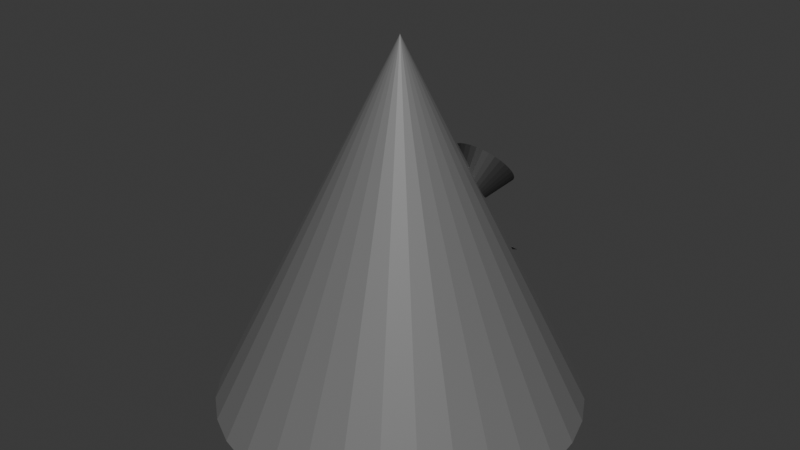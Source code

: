 # Source: cone.blend  (saved by Blender 4.2.66; exported with 4.5.12 LTS)
import bpy
from mathutils import Matrix  # noqa: F401  (used for matrix-valued properties, if any)

bpy.ops.wm.read_factory_settings(use_empty=True)
scene = bpy.context.scene
scene.name = 'Scene'

# ---- collections
col_collection = bpy.data.collections.new('Collection'); scene.collection.children.link(col_collection)

# ---- materials (node trees are filled in below, after node groups)
mat_conebody = bpy.data.materials.new('ConeBody')
mat_coneeyemouth = bpy.data.materials.new('ConeEyeMouth')

# ---- material node trees
mat_conebody.use_nodes = True; mat_conebody.node_tree.nodes.clear()
_N = mat_conebody.node_tree.nodes; _L = mat_conebody.node_tree.links
n0 = _N.new('ShaderNodeBsdfPrincipled'); n0.name = 'Principled BSDF'; n0.location = (10, 300)
n0.inputs[0].default_value = (0.1607, 0.1607, 0.1607, 1.0)
n1 = _N.new('ShaderNodeOutputMaterial'); n1.name = 'Material Output'; n1.location = (300, 300)
_L.new(n0.outputs[0], n1.inputs[0])
n1.is_active_output = True
mat_coneeyemouth.use_nodes = True; mat_coneeyemouth.node_tree.nodes.clear()
_N = mat_coneeyemouth.node_tree.nodes; _L = mat_coneeyemouth.node_tree.links
n0 = _N.new('ShaderNodeBsdfPrincipled'); n0.name = 'Principled BSDF'; n0.location = (10, 300)
n0.inputs[0].default_value = (0.02934, 0.02934, 0.02934, 1.0)
n1 = _N.new('ShaderNodeOutputMaterial'); n1.name = 'Material Output'; n1.location = (300, 300)
_L.new(n0.outputs[0], n1.inputs[0])
n1.is_active_output = True

# ---- world
world_world = bpy.data.worlds.new('World'); scene.world = world_world
world_world.use_nodes = True; world_world.node_tree.nodes.clear()
_N = world_world.node_tree.nodes; _L = world_world.node_tree.links
n0 = _N.new('ShaderNodeOutputWorld'); n0.name = 'World Output'; n0.location = (300, 300)
n1 = _N.new('ShaderNodeBackground'); n1.name = 'Background'; n1.location = (10, 300)
n1.inputs[0].default_value = (0.05088, 0.05088, 0.05088, 1.0)
_L.new(n1.outputs[0], n0.inputs[0])
n0.is_active_output = True
world_world.color = (0.05088, 0.05088, 0.05088)
world_world.sun_shadow_jitter_overblur = 0.0

# ---- meshes
me_cone = bpy.data.meshes.new('Cone')
me_cone.from_pydata([(0.0, 0.0, 0.0), (0.0, 1.0, 0.0), (0.1951, 0.9808, 0.0), (0.3827, 0.9239, 0.0), (0.5556, 0.8315, 0.0), (0.7071, 0.7071, 0.0), (0.8315, 0.5556, 0.0), (0.9239, 0.3827, 0.0), (0.9808, 0.1951, 0.0), (1.0, 0.0, 0.0), (0.9808, -0.1951, 0.0), (0.9239, -0.3827, 0.0), (0.8315, -0.5556, 0.0), (0.7071, -0.7071, 0.0), (0.5556, -0.8315, 0.0), (0.3827, -0.9239, 0.0), (0.1951, -0.9808, 0.0), (0.0, -1.0, 0.0), (-0.1951, -0.9808, 0.0), (-0.3827, -0.9239, 0.0), (-0.5556, -0.8315, 0.0), (-0.7071, -0.7071, 0.0), (-0.8315, -0.5556, 0.0), (-0.9239, -0.3827, 0.0), (-0.9808, -0.1951, 0.0), (-1.0, 0.0, 0.0), (-0.9808, 0.1951, 0.0), (-0.9239, 0.3827, 0.0), (-0.8315, 0.5556, 0.0), (-0.7071, 0.7071, 0.0), (-0.5556, 0.8315, 0.0), (-0.3827, 0.9239, 0.0), (-0.1951, 0.9808, 0.0), (0.0, 0.0, 2.0)], [], [(0, 1, 2), (1, 33, 2), (0, 2, 3), (2, 33, 3), (0, 3, 4), (3, 33, 4), (0, 4, 5), (4, 33, 5), (0, 5, 6), (5, 33, 6), (0, 6, 7), (6, 33, 7), (0, 7, 8), (7, 33, 8), (0, 8, 9), (8, 33, 9), (0, 9, 10), (9, 33, 10), (0, 10, 11), (10, 33, 11), (0, 11, 12), (11, 33, 12), (0, 12, 13), (12, 33, 13), (0, 13, 14), (13, 33, 14), (0, 14, 15), (14, 33, 15), (0, 15, 16), (15, 33, 16), (0, 16, 17), (16, 33, 17), (0, 17, 18), (17, 33, 18), (0, 18, 19), (18, 33, 19), (0, 19, 20), (19, 33, 20), (0, 20, 21), (20, 33, 21), (0, 21, 22), (21, 33, 22), (0, 22, 23), (22, 33, 23), (0, 23, 24), (23, 33, 24), (0, 24, 25), (24, 33, 25), (0, 25, 26), (25, 33, 26), (0, 26, 27), (26, 33, 27), (0, 27, 28), (27, 33, 28), (0, 28, 29), (28, 33, 29), (0, 29, 30), (29, 33, 30), (0, 30, 31), (30, 33, 31), (0, 31, 32), (31, 33, 32), (0, 32, 1), (32, 33, 1)])
_uv = me_cone.uv_layers.new(name='UVMap')
_uv.uv.foreach_set('vector', [0.75, 0.25, 0.75, 0.49, 0.7968, 0.4854, 0.25, 0.49, 0.25, 0.25, 0.2968, 0.4854, 0.75, 0.25, 0.7968, 0.4854, 0.8418, 0.4717, 0.2968, 0.4854, 0.25, 0.25, 0.3418, 0.4717, 0.75, 0.25, 0.8418, 0.4717, 0.8833, 0.4496, 0.3418, 0.4717, 0.25, 0.25, 0.3833, 0.4496, 0.75, 0.25, 0.8833, 0.4496, 0.9197, 0.4197, 0.3833, 0.4496, 0.25, 0.25, 0.4197, 0.4197, 0.75, 0.25, 0.9197, 0.4197, 0.9496, 0.3833, 0.4197, 0.4197, 0.25, 0.25, 0.4496, 0.3833, 0.75, 0.25, 0.9496, 0.3833, 0.9717, 0.3418, 0.4496, 0.3833, 0.25, 0.25, 0.4717, 0.3418, 0.75, 0.25, 0.9717, 0.3418, 0.9854, 0.2968, 0.4717, 0.3418, 0.25, 0.25, 0.4854, 0.2968, 0.75, 0.25, 0.9854, 0.2968, 0.99, 0.25, 0.4854, 0.2968, 0.25, 0.25, 0.49, 0.25, 0.75, 0.25, 0.99, 0.25, 0.9854, 0.2032, 0.49, 0.25, 0.25, 0.25, 0.4854, 0.2032, 0.75, 0.25, 0.9854, 0.2032, 0.9717, 0.1582, 0.4854, 0.2032, 0.25, 0.25, 0.4717, 0.1582, 0.75, 0.25, 0.9717, 0.1582, 0.9496, 0.1167, 0.4717, 0.1582, 0.25, 0.25, 0.4496, 0.1167, 0.75, 0.25, 0.9496, 0.1167, 0.9197, 0.08029, 0.4496, 0.1167, 0.25, 0.25, 0.4197, 0.08029, 0.75, 0.25, 0.9197, 0.08029, 0.8833, 0.05045, 0.4197, 0.08029, 0.25, 0.25, 0.3833, 0.05045, 0.75, 0.25, 0.8833, 0.05045, 0.8418, 0.02827, 0.3833, 0.05045, 0.25, 0.25, 0.3418, 0.02827, 0.75, 0.25, 0.8418, 0.02827, 0.7968, 0.01461, 0.3418, 0.02827, 0.25, 0.25, 0.2968, 0.01461, 0.75, 0.25, 0.7968, 0.01461, 0.75, 0.01, 0.2968, 0.01461, 0.25, 0.25, 0.25, 0.01, 0.75, 0.25, 0.75, 0.01, 0.7032, 0.01461, 0.25, 0.01, 0.25, 0.25, 0.2032, 0.01461, 0.75, 0.25, 0.7032, 0.01461, 0.6582, 0.02827, 0.2032, 0.01461, 0.25, 0.25, 0.1582, 0.02827, 0.75, 0.25, 0.6582, 0.02827, 0.6167, 0.05045, 0.1582, 0.02827, 0.25, 0.25, 0.1167, 0.05045, 0.75, 0.25, 0.6167, 0.05045, 0.5803, 0.08029, 0.1167, 0.05045, 0.25, 0.25, 0.08029, 0.08029, 0.75, 0.25, 0.5803, 0.08029, 0.5504, 0.1167, 0.08029, 0.08029, 0.25, 0.25, 0.05045, 0.1167, 0.75, 0.25, 0.5504, 0.1167, 0.5283, 0.1582, 0.05045, 0.1167, 0.25, 0.25, 0.02827, 0.1582, 0.75, 0.25, 0.5283, 0.1582, 0.5146, 0.2032, 0.02827, 0.1582, 0.25, 0.25, 0.01461, 0.2032, 0.75, 0.25, 0.5146, 0.2032, 0.51, 0.25, 0.01461, 0.2032, 0.25, 0.25, 0.01, 0.25, 0.75, 0.25, 0.51, 0.25, 0.5146, 0.2968, 0.01, 0.25, 0.25, 0.25, 0.01461, 0.2968, 0.75, 0.25, 0.5146, 0.2968, 0.5283, 0.3418, 0.01461, 0.2968, 0.25, 0.25, 0.02827, 0.3418, 0.75, 0.25, 0.5283, 0.3418, 0.5504, 0.3833, 0.02827, 0.3418, 0.25, 0.25, 0.05045, 0.3833, 0.75, 0.25, 0.5504, 0.3833, 0.5803, 0.4197, 0.05045, 0.3833, 0.25, 0.25, 0.08029, 0.4197, 0.75, 0.25, 0.5803, 0.4197, 0.6167, 0.4496, 0.08029, 0.4197, 0.25, 0.25, 0.1167, 0.4496, 0.75, 0.25, 0.6167, 0.4496, 0.6582, 0.4717, 0.1167, 0.4496, 0.25, 0.25, 0.1582, 0.4717, 0.75, 0.25, 0.6582, 0.4717, 0.7032, 0.4854, 0.1582, 0.4717, 0.25, 0.25, 0.2032, 0.4854, 0.75, 0.25, 0.7032, 0.4854, 0.75, 0.49, 0.2032, 0.4854, 0.25, 0.25, 0.25, 0.49])
me_cone.materials.append(mat_conebody)
me_cone.update()
me_cone_002 = bpy.data.meshes.new('Cone.002')
me_cone_002.from_pydata([(-1.49e-08, -3.553e-15, 0.0), (-1.49e-08, -7.638e-09, 0.1747), (0.03409, -7.491e-09, 0.1714), (0.06687, -7.057e-09, 0.1614), (0.09708, -6.351e-09, 0.1453), (0.1236, -5.401e-09, 0.1236), (0.1453, -4.244e-09, 0.09708), (0.1614, -2.923e-09, 0.06687), (0.1714, -1.49e-09, 0.03409), (0.1747, -3.553e-15, 0.0), (0.1714, 1.49e-09, -0.03409), (0.1614, 2.923e-09, -0.06687), (0.1453, 4.244e-09, -0.09708), (0.1236, 5.401e-09, -0.1236), (0.09708, 6.351e-09, -0.1453), (0.06687, 7.057e-09, -0.1614), (0.03409, 7.491e-09, -0.1714), (-1.49e-08, 7.638e-09, -0.1747), (-0.03409, 7.491e-09, -0.1714), (-0.06687, 7.057e-09, -0.1614), (-0.09708, 6.351e-09, -0.1453), (-0.1236, 5.401e-09, -0.1236), (-0.1453, 4.244e-09, -0.09708), (-0.1614, 2.923e-09, -0.06687), (-0.1714, 1.49e-09, -0.03409), (-0.1747, -3.553e-15, 0.0), (-0.1714, -1.49e-09, 0.03409), (-0.1614, -2.923e-09, 0.06687), (-0.1453, -4.244e-09, 0.09708), (-0.1236, -5.401e-09, 0.1236), (-0.09708, -6.351e-09, 0.1453), (-0.06687, -7.057e-09, 0.1614), (-0.03409, -7.491e-09, 0.1714), (-1.49e-08, -0.3495, -1.528e-08), (0.2638, -0.2901, 0.4439), (0.207, -0.2901, 0.5735), (0.208, -0.3129, 0.571), (0.2113, -0.3348, 0.5636), (0.2165, -0.355, 0.5516), (0.2236, -0.3727, 0.5355), (0.2322, -0.3872, 0.5159), (0.242, -0.398, 0.4935), (0.2527, -0.4046, 0.4692), (0.2638, -0.4069, 0.4439), (0.2749, -0.4046, 0.4186), (0.2856, -0.398, 0.3943), (0.2954, -0.3872, 0.3719), (0.304, -0.3727, 0.3522), (0.3111, -0.355, 0.3361), (0.3163, -0.3348, 0.3242), (0.3196, -0.3129, 0.3168), (0.3206, -0.2901, 0.3143), (0.3196, -0.2673, 0.3168), (0.3163, -0.2454, 0.3242), (0.3111, -0.2252, 0.3361), (0.304, -0.2075, 0.3522), (0.2954, -0.193, 0.3719), (0.2856, -0.1822, 0.3943), (0.2749, -0.1755, 0.4186), (0.2638, -0.1733, 0.4439), (0.2527, -0.1755, 0.4692), (0.242, -0.1822, 0.4935), (0.2322, -0.193, 0.5159), (0.2236, -0.2075, 0.5355), (0.2165, -0.2252, 0.5516), (0.2113, -0.2454, 0.5636), (0.208, -0.2673, 0.571), (-0.5233, -0.2901, 0.4064), (0.2638, 0.01127, 0.4439), (0.207, 0.01127, 0.5735), (0.208, 0.03406, 0.571), (0.2113, 0.05597, 0.5636), (0.2165, 0.07616, 0.5516), (0.2236, 0.09386, 0.5355), (0.2322, 0.1084, 0.5159), (0.242, 0.1192, 0.4935), (0.2527, 0.1258, 0.4692), (0.2638, 0.1281, 0.4439), (0.2749, 0.1258, 0.4186), (0.2856, 0.1192, 0.3943), (0.2954, 0.1084, 0.3719), (0.304, 0.09386, 0.3522), (0.3111, 0.07616, 0.3361), (0.3163, 0.05597, 0.3242), (0.3196, 0.03406, 0.3168), (0.3206, 0.01127, 0.3143), (0.3196, -0.01152, 0.3168), (0.3163, -0.03343, 0.3242), (0.3111, -0.05362, 0.3361), (0.304, -0.07132, 0.3522), (0.2954, -0.08584, 0.3719), (0.2856, -0.09664, 0.3943), (0.2749, -0.1033, 0.4186), (0.2638, -0.1055, 0.4439), (0.2527, -0.1033, 0.4692), (0.242, -0.09664, 0.4935), (0.2322, -0.08584, 0.5159), (0.2236, -0.07132, 0.5355), (0.2165, -0.05362, 0.5516), (0.2113, -0.03343, 0.5636), (0.208, -0.01152, 0.571), (-0.5233, 0.01127, 0.4064)], [], [(0, 1, 2), (1, 33, 2), (0, 2, 3), (2, 33, 3), (0, 3, 4), (3, 33, 4), (0, 4, 5), (4, 33, 5), (0, 5, 6), (5, 33, 6), (0, 6, 7), (6, 33, 7), (0, 7, 8), (7, 33, 8), (0, 8, 9), (8, 33, 9), (0, 9, 10), (9, 33, 10), (0, 10, 11), (10, 33, 11), (0, 11, 12), (11, 33, 12), (0, 12, 13), (12, 33, 13), (0, 13, 14), (13, 33, 14), (0, 14, 15), (14, 33, 15), (0, 15, 16), (15, 33, 16), (0, 16, 17), (16, 33, 17), (0, 17, 18), (17, 33, 18), (0, 18, 19), (18, 33, 19), (0, 19, 20), (19, 33, 20), (0, 20, 21), (20, 33, 21), (0, 21, 22), (21, 33, 22), (0, 22, 23), (22, 33, 23), (0, 23, 24), (23, 33, 24), (0, 24, 25), (24, 33, 25), (0, 25, 26), (25, 33, 26), (0, 26, 27), (26, 33, 27), (0, 27, 28), (27, 33, 28), (0, 28, 29), (28, 33, 29), (0, 29, 30), (29, 33, 30), (0, 30, 31), (30, 33, 31), (0, 31, 32), (31, 33, 32), (0, 32, 1), (32, 33, 1), (34, 35, 36), (35, 67, 36), (34, 36, 37), (36, 67, 37), (34, 37, 38), (37, 67, 38), (34, 38, 39), (38, 67, 39), (34, 39, 40), (39, 67, 40), (34, 40, 41), (40, 67, 41), (34, 41, 42), (41, 67, 42), (34, 42, 43), (42, 67, 43), (34, 43, 44), (43, 67, 44), (34, 44, 45), (44, 67, 45), (34, 45, 46), (45, 67, 46), (34, 46, 47), (46, 67, 47), (34, 47, 48), (47, 67, 48), (34, 48, 49), (48, 67, 49), (34, 49, 50), (49, 67, 50), (34, 50, 51), (50, 67, 51), (34, 51, 52), (51, 67, 52), (34, 52, 53), (52, 67, 53), (34, 53, 54), (53, 67, 54), (34, 54, 55), (54, 67, 55), (34, 55, 56), (55, 67, 56), (34, 56, 57), (56, 67, 57), (34, 57, 58), (57, 67, 58), (34, 58, 59), (58, 67, 59), (34, 59, 60), (59, 67, 60), (34, 60, 61), (60, 67, 61), (34, 61, 62), (61, 67, 62), (34, 62, 63), (62, 67, 63), (34, 63, 64), (63, 67, 64), (34, 64, 65), (64, 67, 65), (34, 65, 66), (65, 67, 66), (34, 66, 35), (66, 67, 35), (68, 70, 69), (69, 70, 101), (68, 71, 70), (70, 71, 101), (68, 72, 71), (71, 72, 101), (68, 73, 72), (72, 73, 101), (68, 74, 73), (73, 74, 101), (68, 75, 74), (74, 75, 101), (68, 76, 75), (75, 76, 101), (68, 77, 76), (76, 77, 101), (68, 78, 77), (77, 78, 101), (68, 79, 78), (78, 79, 101), (68, 80, 79), (79, 80, 101), (68, 81, 80), (80, 81, 101), (68, 82, 81), (81, 82, 101), (68, 83, 82), (82, 83, 101), (68, 84, 83), (83, 84, 101), (68, 85, 84), (84, 85, 101), (68, 86, 85), (85, 86, 101), (68, 87, 86), (86, 87, 101), (68, 88, 87), (87, 88, 101), (68, 89, 88), (88, 89, 101), (68, 90, 89), (89, 90, 101), (68, 91, 90), (90, 91, 101), (68, 92, 91), (91, 92, 101), (68, 93, 92), (92, 93, 101), (68, 94, 93), (93, 94, 101), (68, 95, 94), (94, 95, 101), (68, 96, 95), (95, 96, 101), (68, 97, 96), (96, 97, 101), (68, 98, 97), (97, 98, 101), (68, 99, 98), (98, 99, 101), (68, 100, 99), (99, 100, 101), (68, 69, 100), (100, 69, 101)])
_uv = me_cone_002.uv_layers.new(name='UVMap')
_uv.uv.foreach_set('vector', [0.75, 0.25, 0.75, 0.49, 0.7968, 0.4854, 0.25, 0.49, 0.25, 0.25, 0.2968, 0.4854, 0.75, 0.25, 0.7968, 0.4854, 0.8418, 0.4717, 0.2968, 0.4854, 0.25, 0.25, 0.3418, 0.4717, 0.75, 0.25, 0.8418, 0.4717, 0.8833, 0.4496, 0.3418, 0.4717, 0.25, 0.25, 0.3833, 0.4496, 0.75, 0.25, 0.8833, 0.4496, 0.9197, 0.4197, 0.3833, 0.4496, 0.25, 0.25, 0.4197, 0.4197, 0.75, 0.25, 0.9197, 0.4197, 0.9496, 0.3833, 0.4197, 0.4197, 0.25, 0.25, 0.4496, 0.3833, 0.75, 0.25, 0.9496, 0.3833, 0.9717, 0.3418, 0.4496, 0.3833, 0.25, 0.25, 0.4717, 0.3418, 0.75, 0.25, 0.9717, 0.3418, 0.9854, 0.2968, 0.4717, 0.3418, 0.25, 0.25, 0.4854, 0.2968, 0.75, 0.25, 0.9854, 0.2968, 0.99, 0.25, 0.4854, 0.2968, 0.25, 0.25, 0.49, 0.25, 0.75, 0.25, 0.99, 0.25, 0.9854, 0.2032, 0.49, 0.25, 0.25, 0.25, 0.4854, 0.2032, 0.75, 0.25, 0.9854, 0.2032, 0.9717, 0.1582, 0.4854, 0.2032, 0.25, 0.25, 0.4717, 0.1582, 0.75, 0.25, 0.9717, 0.1582, 0.9496, 0.1167, 0.4717, 0.1582, 0.25, 0.25, 0.4496, 0.1167, 0.75, 0.25, 0.9496, 0.1167, 0.9197, 0.08029, 0.4496, 0.1167, 0.25, 0.25, 0.4197, 0.08029, 0.75, 0.25, 0.9197, 0.08029, 0.8833, 0.05045, 0.4197, 0.08029, 0.25, 0.25, 0.3833, 0.05045, 0.75, 0.25, 0.8833, 0.05045, 0.8418, 0.02827, 0.3833, 0.05045, 0.25, 0.25, 0.3418, 0.02827, 0.75, 0.25, 0.8418, 0.02827, 0.7968, 0.01461, 0.3418, 0.02827, 0.25, 0.25, 0.2968, 0.01461, 0.75, 0.25, 0.7968, 0.01461, 0.75, 0.01, 0.2968, 0.01461, 0.25, 0.25, 0.25, 0.01, 0.75, 0.25, 0.75, 0.01, 0.7032, 0.01461, 0.25, 0.01, 0.25, 0.25, 0.2032, 0.01461, 0.75, 0.25, 0.7032, 0.01461, 0.6582, 0.02827, 0.2032, 0.01461, 0.25, 0.25, 0.1582, 0.02827, 0.75, 0.25, 0.6582, 0.02827, 0.6167, 0.05045, 0.1582, 0.02827, 0.25, 0.25, 0.1167, 0.05045, 0.75, 0.25, 0.6167, 0.05045, 0.5803, 0.08029, 0.1167, 0.05045, 0.25, 0.25, 0.08029, 0.08029, 0.75, 0.25, 0.5803, 0.08029, 0.5504, 0.1167, 0.08029, 0.08029, 0.25, 0.25, 0.05045, 0.1167, 0.75, 0.25, 0.5504, 0.1167, 0.5283, 0.1582, 0.05045, 0.1167, 0.25, 0.25, 0.02827, 0.1582, 0.75, 0.25, 0.5283, 0.1582, 0.5146, 0.2032, 0.02827, 0.1582, 0.25, 0.25, 0.01461, 0.2032, 0.75, 0.25, 0.5146, 0.2032, 0.51, 0.25, 0.01461, 0.2032, 0.25, 0.25, 0.01, 0.25, 0.75, 0.25, 0.51, 0.25, 0.5146, 0.2968, 0.01, 0.25, 0.25, 0.25, 0.01461, 0.2968, 0.75, 0.25, 0.5146, 0.2968, 0.5283, 0.3418, 0.01461, 0.2968, 0.25, 0.25, 0.02827, 0.3418, 0.75, 0.25, 0.5283, 0.3418, 0.5504, 0.3833, 0.02827, 0.3418, 0.25, 0.25, 0.05045, 0.3833, 0.75, 0.25, 0.5504, 0.3833, 0.5803, 0.4197, 0.05045, 0.3833, 0.25, 0.25, 0.08029, 0.4197, 0.75, 0.25, 0.5803, 0.4197, 0.6167, 0.4496, 0.08029, 0.4197, 0.25, 0.25, 0.1167, 0.4496, 0.75, 0.25, 0.6167, 0.4496, 0.6582, 0.4717, 0.1167, 0.4496, 0.25, 0.25, 0.1582, 0.4717, 0.75, 0.25, 0.6582, 0.4717, 0.7032, 0.4854, 0.1582, 0.4717, 0.25, 0.25, 0.2032, 0.4854, 0.75, 0.25, 0.7032, 0.4854, 0.75, 0.49, 0.2032, 0.4854, 0.25, 0.25, 0.25, 0.49, 0.75, 0.25, 0.75, 0.49, 0.7968, 0.4854, 0.25, 0.49, 0.25, 0.25, 0.2968, 0.4854, 0.75, 0.25, 0.7968, 0.4854, 0.8418, 0.4717, 0.2968, 0.4854, 0.25, 0.25, 0.3418, 0.4717, 0.75, 0.25, 0.8418, 0.4717, 0.8833, 0.4496, 0.3418, 0.4717, 0.25, 0.25, 0.3833, 0.4496, 0.75, 0.25, 0.8833, 0.4496, 0.9197, 0.4197, 0.3833, 0.4496, 0.25, 0.25, 0.4197, 0.4197, 0.75, 0.25, 0.9197, 0.4197, 0.9496, 0.3833, 0.4197, 0.4197, 0.25, 0.25, 0.4496, 0.3833, 0.75, 0.25, 0.9496, 0.3833, 0.9717, 0.3418, 0.4496, 0.3833, 0.25, 0.25, 0.4717, 0.3418, 0.75, 0.25, 0.9717, 0.3418, 0.9854, 0.2968, 0.4717, 0.3418, 0.25, 0.25, 0.4854, 0.2968, 0.75, 0.25, 0.9854, 0.2968, 0.99, 0.25, 0.4854, 0.2968, 0.25, 0.25, 0.49, 0.25, 0.75, 0.25, 0.99, 0.25, 0.9854, 0.2032, 0.49, 0.25, 0.25, 0.25, 0.4854, 0.2032, 0.75, 0.25, 0.9854, 0.2032, 0.9717, 0.1582, 0.4854, 0.2032, 0.25, 0.25, 0.4717, 0.1582, 0.75, 0.25, 0.9717, 0.1582, 0.9496, 0.1167, 0.4717, 0.1582, 0.25, 0.25, 0.4496, 0.1167, 0.75, 0.25, 0.9496, 0.1167, 0.9197, 0.08029, 0.4496, 0.1167, 0.25, 0.25, 0.4197, 0.08029, 0.75, 0.25, 0.9197, 0.08029, 0.8833, 0.05045, 0.4197, 0.08029, 0.25, 0.25, 0.3833, 0.05045, 0.75, 0.25, 0.8833, 0.05045, 0.8418, 0.02827, 0.3833, 0.05045, 0.25, 0.25, 0.3418, 0.02827, 0.75, 0.25, 0.8418, 0.02827, 0.7968, 0.01461, 0.3418, 0.02827, 0.25, 0.25, 0.2968, 0.01461, 0.75, 0.25, 0.7968, 0.01461, 0.75, 0.01, 0.2968, 0.01461, 0.25, 0.25, 0.25, 0.01, 0.75, 0.25, 0.75, 0.01, 0.7032, 0.01461, 0.25, 0.01, 0.25, 0.25, 0.2032, 0.01461, 0.75, 0.25, 0.7032, 0.01461, 0.6582, 0.02827, 0.2032, 0.01461, 0.25, 0.25, 0.1582, 0.02827, 0.75, 0.25, 0.6582, 0.02827, 0.6167, 0.05045, 0.1582, 0.02827, 0.25, 0.25, 0.1167, 0.05045, 0.75, 0.25, 0.6167, 0.05045, 0.5803, 0.08029, 0.1167, 0.05045, 0.25, 0.25, 0.08029, 0.08029, 0.75, 0.25, 0.5803, 0.08029, 0.5504, 0.1167, 0.08029, 0.08029, 0.25, 0.25, 0.05045, 0.1167, 0.75, 0.25, 0.5504, 0.1167, 0.5283, 0.1582, 0.05045, 0.1167, 0.25, 0.25, 0.02827, 0.1582, 0.75, 0.25, 0.5283, 0.1582, 0.5146, 0.2032, 0.02827, 0.1582, 0.25, 0.25, 0.01461, 0.2032, 0.75, 0.25, 0.5146, 0.2032, 0.51, 0.25, 0.01461, 0.2032, 0.25, 0.25, 0.01, 0.25, 0.75, 0.25, 0.51, 0.25, 0.5146, 0.2968, 0.01, 0.25, 0.25, 0.25, 0.01461, 0.2968, 0.75, 0.25, 0.5146, 0.2968, 0.5283, 0.3418, 0.01461, 0.2968, 0.25, 0.25, 0.02827, 0.3418, 0.75, 0.25, 0.5283, 0.3418, 0.5504, 0.3833, 0.02827, 0.3418, 0.25, 0.25, 0.05045, 0.3833, 0.75, 0.25, 0.5504, 0.3833, 0.5803, 0.4197, 0.05045, 0.3833, 0.25, 0.25, 0.08029, 0.4197, 0.75, 0.25, 0.5803, 0.4197, 0.6167, 0.4496, 0.08029, 0.4197, 0.25, 0.25, 0.1167, 0.4496, 0.75, 0.25, 0.6167, 0.4496, 0.6582, 0.4717, 0.1167, 0.4496, 0.25, 0.25, 0.1582, 0.4717, 0.75, 0.25, 0.6582, 0.4717, 0.7032, 0.4854, 0.1582, 0.4717, 0.25, 0.25, 0.2032, 0.4854, 0.75, 0.25, 0.7032, 0.4854, 0.75, 0.49, 0.2032, 0.4854, 0.25, 0.25, 0.25, 0.49, 0.75, 0.25, 0.7968, 0.4854, 0.75, 0.49, 0.25, 0.49, 0.2968, 0.4854, 0.25, 0.25, 0.75, 0.25, 0.8418, 0.4717, 0.7968, 0.4854, 0.2968, 0.4854, 0.3418, 0.4717, 0.25, 0.25, 0.75, 0.25, 0.8833, 0.4496, 0.8418, 0.4717, 0.3418, 0.4717, 0.3833, 0.4496, 0.25, 0.25, 0.75, 0.25, 0.9197, 0.4197, 0.8833, 0.4496, 0.3833, 0.4496, 0.4197, 0.4197, 0.25, 0.25, 0.75, 0.25, 0.9496, 0.3833, 0.9197, 0.4197, 0.4197, 0.4197, 0.4496, 0.3833, 0.25, 0.25, 0.75, 0.25, 0.9717, 0.3418, 0.9496, 0.3833, 0.4496, 0.3833, 0.4717, 0.3418, 0.25, 0.25, 0.75, 0.25, 0.9854, 0.2968, 0.9717, 0.3418, 0.4717, 0.3418, 0.4854, 0.2968, 0.25, 0.25, 0.75, 0.25, 0.99, 0.25, 0.9854, 0.2968, 0.4854, 0.2968, 0.49, 0.25, 0.25, 0.25, 0.75, 0.25, 0.9854, 0.2032, 0.99, 0.25, 0.49, 0.25, 0.4854, 0.2032, 0.25, 0.25, 0.75, 0.25, 0.9717, 0.1582, 0.9854, 0.2032, 0.4854, 0.2032, 0.4717, 0.1582, 0.25, 0.25, 0.75, 0.25, 0.9496, 0.1167, 0.9717, 0.1582, 0.4717, 0.1582, 0.4496, 0.1167, 0.25, 0.25, 0.75, 0.25, 0.9197, 0.08029, 0.9496, 0.1167, 0.4496, 0.1167, 0.4197, 0.08029, 0.25, 0.25, 0.75, 0.25, 0.8833, 0.05045, 0.9197, 0.08029, 0.4197, 0.08029, 0.3833, 0.05045, 0.25, 0.25, 0.75, 0.25, 0.8418, 0.02827, 0.8833, 0.05045, 0.3833, 0.05045, 0.3418, 0.02827, 0.25, 0.25, 0.75, 0.25, 0.7968, 0.01461, 0.8418, 0.02827, 0.3418, 0.02827, 0.2968, 0.01461, 0.25, 0.25, 0.75, 0.25, 0.75, 0.01, 0.7968, 0.01461, 0.2968, 0.01461, 0.25, 0.01, 0.25, 0.25, 0.75, 0.25, 0.7032, 0.01461, 0.75, 0.01, 0.25, 0.01, 0.2032, 0.01461, 0.25, 0.25, 0.75, 0.25, 0.6582, 0.02827, 0.7032, 0.01461, 0.2032, 0.01461, 0.1582, 0.02827, 0.25, 0.25, 0.75, 0.25, 0.6167, 0.05045, 0.6582, 0.02827, 0.1582, 0.02827, 0.1167, 0.05045, 0.25, 0.25, 0.75, 0.25, 0.5803, 0.08029, 0.6167, 0.05045, 0.1167, 0.05045, 0.08029, 0.08029, 0.25, 0.25, 0.75, 0.25, 0.5504, 0.1167, 0.5803, 0.08029, 0.08029, 0.08029, 0.05045, 0.1167, 0.25, 0.25, 0.75, 0.25, 0.5283, 0.1582, 0.5504, 0.1167, 0.05045, 0.1167, 0.02827, 0.1582, 0.25, 0.25, 0.75, 0.25, 0.5146, 0.2032, 0.5283, 0.1582, 0.02827, 0.1582, 0.01461, 0.2032, 0.25, 0.25, 0.75, 0.25, 0.51, 0.25, 0.5146, 0.2032, 0.01461, 0.2032, 0.01, 0.25, 0.25, 0.25, 0.75, 0.25, 0.5146, 0.2968, 0.51, 0.25, 0.01, 0.25, 0.01461, 0.2968, 0.25, 0.25, 0.75, 0.25, 0.5283, 0.3418, 0.5146, 0.2968, 0.01461, 0.2968, 0.02827, 0.3418, 0.25, 0.25, 0.75, 0.25, 0.5504, 0.3833, 0.5283, 0.3418, 0.02827, 0.3418, 0.05045, 0.3833, 0.25, 0.25, 0.75, 0.25, 0.5803, 0.4197, 0.5504, 0.3833, 0.05045, 0.3833, 0.08029, 0.4197, 0.25, 0.25, 0.75, 0.25, 0.6167, 0.4496, 0.5803, 0.4197, 0.08029, 0.4197, 0.1167, 0.4496, 0.25, 0.25, 0.75, 0.25, 0.6582, 0.4717, 0.6167, 0.4496, 0.1167, 0.4496, 0.1582, 0.4717, 0.25, 0.25, 0.75, 0.25, 0.7032, 0.4854, 0.6582, 0.4717, 0.1582, 0.4717, 0.2032, 0.4854, 0.25, 0.25, 0.75, 0.25, 0.75, 0.49, 0.7032, 0.4854, 0.2032, 0.4854, 0.25, 0.49, 0.25, 0.25])
me_cone_002.materials.append(mat_coneeyemouth)
me_cone_002.update()

# ---- objects
ob_cone = bpy.data.objects.new('Cone', me_cone)
ob_cone_002 = bpy.data.objects.new('Cone.002', me_cone_002)

# ---- transforms, parenting, visibility, modifiers, constraints
ob_cone.location = (0.0, 0.0, 0.0)
ob_cone_002.parent = ob_cone
ob_cone_002.location = (-0.2086, 0.6111, 0.7146)
ob_cone_002.rotation_euler = (-3.155e-08, -0.5663, 1.571)
ob_cone_002.scale = (0.4394, 1.496, 1.335)

# ---- collection membership
col_collection.objects.link(ob_cone)
col_collection.objects.link(ob_cone_002)

# ---- scene / render settings (as saved in the file)
scene.frame_start = 1; scene.frame_end = 250; scene.frame_set(1)
scene.render.engine = 'BLENDER_EEVEE_NEXT'
bpy.context.view_layer.update()

# ---- added for rendering (the .blend has no active camera and no usable light): camera, sun
cam_auto = bpy.data.cameras.new('AutoCamera')
cam_auto.lens = 50.0
cam_auto.sensor_width = 36.0
cam_auto.clip_end = 1000.0
ob_auto_camera = bpy.data.objects.new('AutoCamera', cam_auto)
scene.collection.objects.link(ob_auto_camera)
ob_auto_camera.location = (3.20507, -3.84609, 3.56406)
ob_auto_camera.rotation_euler = (1.09748, -7.21219e-08, 0.694738)
scene.camera = ob_auto_camera
light_auto_sun = bpy.data.lights.new('AutoSun', 'SUN')
light_auto_sun.energy = 3.0
light_auto_sun.angle = 0.0523599
ob_auto_sun = bpy.data.objects.new('AutoSun', light_auto_sun)
scene.collection.objects.link(ob_auto_sun)
ob_auto_sun.rotation_euler = (0.872665, 0.174533, 0.523599)
bpy.context.view_layer.update()

